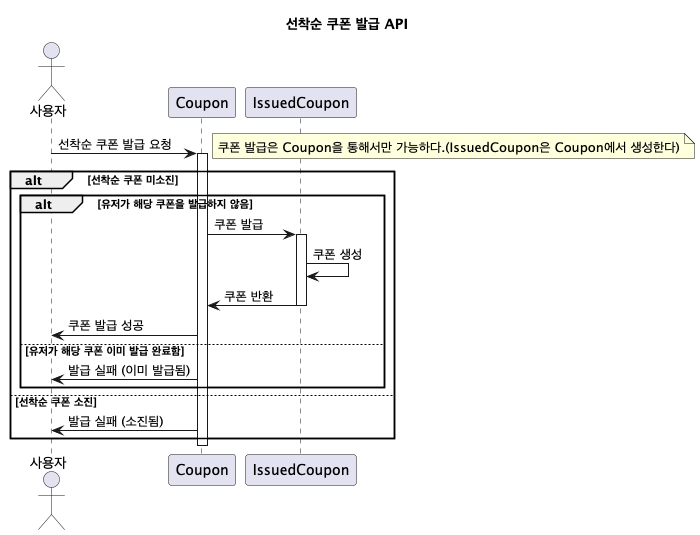

The diagram above was rendered by PlantUML. Its source (embedded in the PNG):
@startuml
title 선착순 쿠폰 발급 API
actor "사용자" as User
participant "Coupon" as Coupon
participant "IssuedCoupon" as IssuedCoupon

User -> Coupon : 선착순 쿠폰 발급 요청
note right: 쿠폰 발급은 Coupon을 통해서만 가능하다.(IssuedCoupon은 Coupon에서 생성한다)
activate Coupon

alt 선착순 쿠폰 미소진
    alt 유저가 해당 쿠폰을 발급하지 않음
        Coupon -> IssuedCoupon : 쿠폰 발급
        activate IssuedCoupon
        IssuedCoupon -> IssuedCoupon : 쿠폰 생성
        IssuedCoupon -> Coupon : 쿠폰 반환
        deactivate IssuedCoupon
        Coupon -> User : 쿠폰 발급 성공
    else 유저가 해당 쿠폰 이미 발급 완료함
     Coupon -> User : 발급 실패 (이미 발급됨)
    end
else 선착순 쿠폰 소진
    Coupon -> User : 발급 실패 (소진됨)
end

deactivate Coupon
@enduml